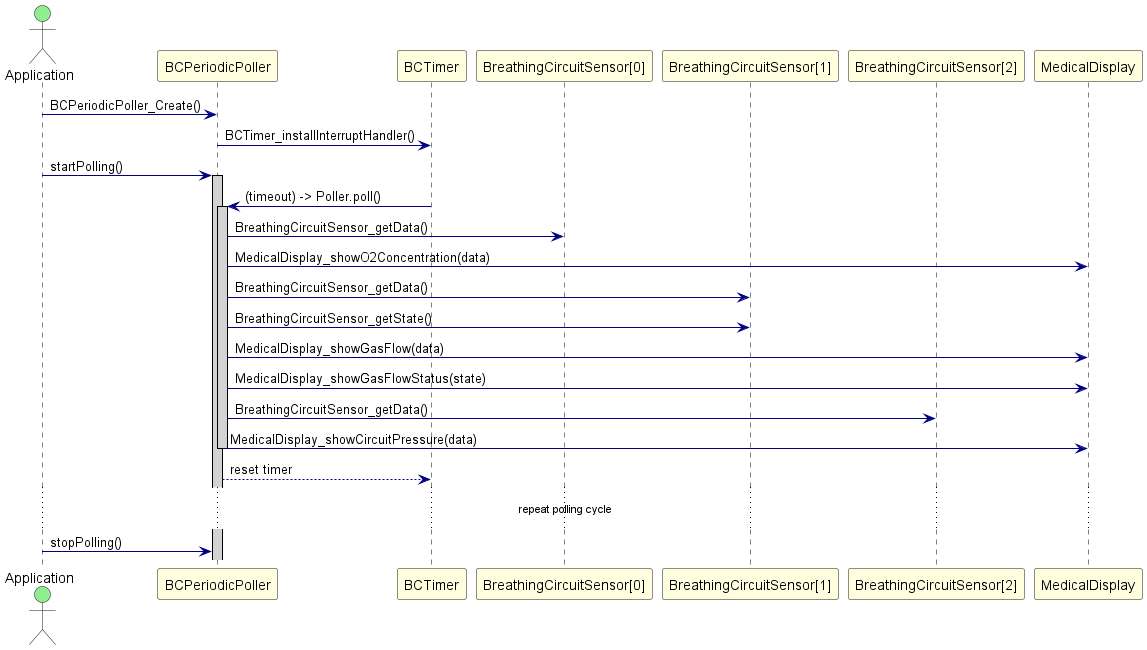

The diagram above was rendered by PlantUML. Its source (embedded in the PNG):
@startuml PollingPattern_SequenceDiagram

skinparam sequence {
    ActorBackgroundColor LightGreen
    ParticipantBackgroundColor LightYellow
    LifeLineBorderColor Black
    LifeLineBackgroundColor LightGray
    ArrowColor Navy
}

actor Application
participant "BCPeriodicPoller" as Poller
participant "BCTimer" as Timer
participant "BreathingCircuitSensor[0]" as Sensor0
participant "BreathingCircuitSensor[1]" as Sensor1
participant "BreathingCircuitSensor[2]" as Sensor2
participant "MedicalDisplay" as Display

Application -> Poller : BCPeriodicPoller_Create()
Poller -> Timer : BCTimer_installInterruptHandler()
Application -> Poller : startPolling()
activate Poller
Timer -> Poller : (timeout) -> Poller.poll()
activate Poller
Poller -> Sensor0 : BreathingCircuitSensor_getData()
Poller -> Display : MedicalDisplay_showO2Concentration(data)
Poller -> Sensor1 : BreathingCircuitSensor_getData()
Poller -> Sensor1 : BreathingCircuitSensor_getState()
Poller -> Display : MedicalDisplay_showGasFlow(data)
Poller -> Display : MedicalDisplay_showGasFlowStatus(state)
Poller -> Sensor2 : BreathingCircuitSensor_getData()
Poller -> Display : MedicalDisplay_showCircuitPressure(data)
deactivate Poller
Timer <-- Poller : reset timer
...repeat polling cycle...
Application -> Poller : stopPolling()
deactivate Timer

@enduml